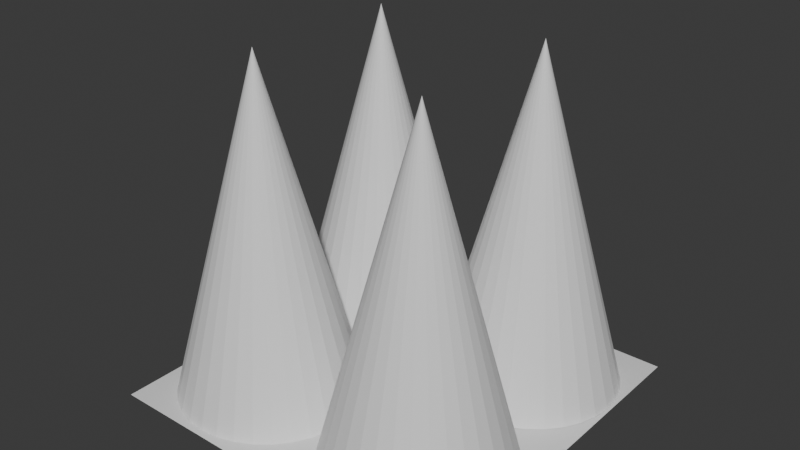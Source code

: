 # Source: SpikesUp.blend  (saved by Blender 4.3.34; exported with 4.5.12 LTS)
import bpy
from mathutils import Matrix  # noqa: F401  (used for matrix-valued properties, if any)

bpy.ops.wm.read_factory_settings(use_empty=True)
scene = bpy.context.scene
scene.name = 'Scene'

# ---- collections
col_collection = bpy.data.collections.new('Collection'); scene.collection.children.link(col_collection)

# ---- materials (node trees are filled in below, after node groups)
mat_material = bpy.data.materials.new('Material')
mat_material.alpha_threshold = 0.0
mat_material.roughness = 0.5
mat_material.line_color = (0.0, 0.0, 0.0, 1.0)

# ---- material node trees
mat_material.use_nodes = True; mat_material.node_tree.nodes.clear()
_N = mat_material.node_tree.nodes; _L = mat_material.node_tree.links
n0 = _N.new('ShaderNodeOutputMaterial'); n0.name = 'Material Output'; n0.location = (300, 300)
n1 = _N.new('ShaderNodeBsdfPrincipled'); n1.name = 'Principled BSDF'; n1.location = (10, 300)
n1.inputs[3].default_value = 1.45
_L.new(n1.outputs[0], n0.inputs[0])
n0.is_active_output = True

# ---- world
world_world = bpy.data.worlds.new('World'); scene.world = world_world
world_world.use_nodes = True; world_world.node_tree.nodes.clear()
_N = world_world.node_tree.nodes; _L = world_world.node_tree.links
n0 = _N.new('ShaderNodeOutputWorld'); n0.name = 'World Output'; n0.location = (300, 300)
n1 = _N.new('ShaderNodeBackground'); n1.name = 'Background'; n1.location = (10, 300)
n1.inputs[0].default_value = (0.05088, 0.05088, 0.05088, 1.0)
_L.new(n1.outputs[0], n0.inputs[0])
n0.is_active_output = True
world_world.color = (0.05088, 0.05088, 0.05088)
world_world.sun_shadow_jitter_overblur = 0.0

# ---- meshes
me_cube = bpy.data.meshes.new('Cube')
me_cube.from_pydata([(-1.136, 1.05, 0.4652), (0.6406, 1.083, -0.1559), (-1.359, 1.083, -0.1559), (0.6406, -0.9166, -0.1559), (-1.359, -0.9166, -0.1559), (0.1804, -0.2589, 0.9449), (-0.6528, -0.8414, -0.1555), (-0.565, -0.7951, -0.1555), (-0.4881, -0.7329, -0.1555), (-0.425, -0.657, -0.1555), (-0.378, -0.5704, -0.1555), (-0.3492, -0.4765, -0.1555), (-0.3394, -0.3788, -0.1555), (-0.3492, -0.2811, -0.1555), (-0.378, -0.1872, -0.1555), (-0.425, -0.1007, -0.1555), (-0.4881, -0.02479, -0.1555), (-0.565, 0.03747, -0.1555), (-0.6528, 0.08374, -0.1555), (-0.748, 0.1122, -0.1555), (-0.8471, 0.1219, -0.1555), (-0.748, -0.8699, -0.1555), (-0.8471, -0.8795, -0.1555), (-0.9461, -0.8699, -0.1555), (-1.041, -0.8414, -0.1555), (-1.129, -0.7951, -0.1555), (-1.206, -0.7329, -0.1555), (-1.269, -0.657, -0.1555), (-1.316, -0.5704, -0.1555), (-1.345, -0.4765, -0.1555), (-1.355, -0.3788, -0.1555), (-1.345, -0.2811, -0.1555), (-1.316, -0.1872, -0.1555), (-1.269, -0.1007, -0.1555), (-1.206, -0.02479, -0.1555), (-1.129, 0.03747, -0.1555), (-1.041, 0.08374, -0.1555), (-0.9461, 0.1122, -0.1555), (-0.8471, -0.3788, 1.712), (-0.6566, 0.06525, -0.1525), (-0.5688, 0.1115, -0.1525), (-0.4919, 0.1738, -0.1525), (-0.4287, 0.2497, -0.1525), (-0.3818, 0.3362, -0.1525), (-0.3529, 0.4301, -0.1525), (-0.3432, 0.5278, -0.1525), (-0.3529, 0.6255, -0.1525), (-0.3818, 0.7194, -0.1525), (-0.4287, 0.806, -0.1525), (-0.4919, 0.8819, -0.1525), (-0.5688, 0.9441, -0.1525), (-0.6566, 0.9904, -0.1525), (-0.7518, 1.019, -0.1525), (-0.8509, 1.028, -0.1525), (-0.7518, 0.03676, -0.1525), (-0.8509, 0.02714, -0.1525), (-0.9499, 0.03676, -0.1525), (-1.045, 0.06525, -0.1525), (-1.133, 0.1115, -0.1525), (-1.21, 0.1738, -0.1525), (-1.273, 0.2497, -0.1525), (-1.32, 0.3362, -0.1525), (-1.349, 0.4301, -0.1525), (-1.359, 0.5278, -0.1525), (-1.349, 0.6255, -0.1525), (-1.32, 0.7194, -0.1525), (-1.273, 0.806, -0.1525), (-1.21, 0.8819, -0.1525), (-1.133, 0.9441, -0.1525), (-1.045, 0.9904, -0.1525), (-0.9499, 1.019, -0.1525), (-0.8509, 0.5278, 1.715), (0.3095, 0.1135, -0.1524), (0.3973, 0.1597, -0.1524), (0.4742, 0.222, -0.1524), (0.5374, 0.2979, -0.1524), (0.5843, 0.3844, -0.1524), (0.6132, 0.4784, -0.1524), (0.6229, 0.576, -0.1524), (0.6132, 0.6737, -0.1524), (0.5843, 0.7676, -0.1524), (0.5374, 0.8542, -0.1524), (0.4742, 0.9301, -0.1524), (0.3973, 0.9923, -0.1524), (0.3095, 1.039, -0.1524), (0.2143, 1.067, -0.1524), (0.1153, 1.077, -0.1524), (0.2143, 0.08497, -0.1524), (0.1153, 0.07535, -0.1524), (0.01623, 0.08497, -0.1524), (-0.079, 0.1135, -0.1524), (-0.1668, 0.1597, -0.1524), (-0.2437, 0.222, -0.1524), (-0.3068, 0.2979, -0.1524), (-0.3538, 0.3844, -0.1524), (-0.3826, 0.4784, -0.1524), (-0.3924, 0.576, -0.1524), (-0.3826, 0.6737, -0.1524), (-0.3538, 0.7676, -0.1524), (-0.3068, 0.8542, -0.1524), (-0.2437, 0.9301, -0.1524), (-0.1668, 0.9923, -0.1524), (-0.079, 1.039, -0.1524), (0.01623, 1.067, -0.1524), (0.1153, 0.576, 1.715), (0.3352, -0.8364, -0.1559), (0.423, -0.7901, -0.1559), (0.4999, -0.7278, -0.1559), (0.563, -0.652, -0.1559), (0.61, -0.5654, -0.1559), (0.6389, -0.4715, -0.1559), (0.6486, -0.3738, -0.1559), (0.6389, -0.2761, -0.1559), (0.61, -0.1822, -0.1559), (0.563, -0.09564, -0.1559), (0.4999, -0.01976, -0.1559), (0.423, 0.0425, -0.1559), (0.3352, 0.08877, -0.1559), (0.24, 0.1173, -0.1559), (0.1409, 0.1269, -0.1559), (0.24, -0.8649, -0.1559), (0.1409, -0.8745, -0.1559), (0.0419, -0.8649, -0.1559), (-0.05333, -0.8364, -0.1559), (-0.1411, -0.7901, -0.1559), (-0.218, -0.7278, -0.1559), (-0.2812, -0.652, -0.1559), (-0.3281, -0.5654, -0.1559), (-0.357, -0.4715, -0.1559), (-0.3667, -0.3738, -0.1559), (-0.357, -0.2761, -0.1559), (-0.3281, -0.1822, -0.1559), (-0.2812, -0.09564, -0.1559), (-0.218, -0.01976, -0.1559), (-0.1411, 0.0425, -0.1559), (-0.05333, 0.08877, -0.1559), (0.0419, 0.1173, -0.1559), (0.1409, -0.3738, 1.711)], [], [(4, 3, 1, 2), (12, 38, 11), (13, 38, 12), (14, 38, 13), (15, 38, 14), (11, 38, 10), (17, 38, 16), (18, 38, 17), (19, 38, 18), (20, 38, 19), (10, 38, 9), (16, 38, 15), (9, 38, 8), (8, 38, 7), (7, 38, 6), (6, 38, 21), (21, 38, 22), (22, 38, 23), (23, 38, 24), (24, 38, 25), (25, 38, 26), (26, 38, 27), (27, 38, 28), (28, 38, 29), (29, 38, 30), (30, 38, 31), (31, 38, 32), (32, 38, 33), (33, 38, 34), (34, 38, 35), (35, 38, 36), (12, 11, 10, 9, 8, 7, 6, 21, 22, 23, 24, 25, 26, 27, 28, 29, 30, 31, 32, 33, 34, 35, 36, 37, 20, 19, 18, 17, 16, 15, 14, 13), (36, 38, 37), (37, 38, 20), (45, 71, 44), (46, 71, 45), (47, 71, 46), (48, 71, 47), (44, 71, 43), (50, 71, 49), (51, 71, 50), (52, 71, 51), (53, 71, 52), (43, 71, 42), (49, 71, 48), (42, 71, 41), (41, 71, 40), (40, 71, 39), (39, 71, 54), (54, 71, 55), (55, 71, 56), (56, 71, 57), (57, 71, 58), (58, 71, 59), (59, 71, 60), (60, 71, 61), (61, 71, 62), (62, 71, 63), (63, 71, 64), (64, 71, 65), (65, 71, 66), (66, 71, 67), (67, 71, 68), (68, 71, 69), (45, 44, 43, 42, 41, 40, 39, 54, 55, 56, 57, 58, 59, 60, 61, 62, 63, 64, 65, 66, 67, 68, 69, 70, 53, 52, 51, 50, 49, 48, 47, 46), (69, 71, 70), (70, 71, 53), (78, 104, 77), (79, 104, 78), (80, 104, 79), (81, 104, 80), (77, 104, 76), (83, 104, 82), (84, 104, 83), (85, 104, 84), (86, 104, 85), (76, 104, 75), (82, 104, 81), (75, 104, 74), (74, 104, 73), (73, 104, 72), (72, 104, 87), (87, 104, 88), (88, 104, 89), (89, 104, 90), (90, 104, 91), (91, 104, 92), (92, 104, 93), (93, 104, 94), (94, 104, 95), (95, 104, 96), (96, 104, 97), (97, 104, 98), (98, 104, 99), (99, 104, 100), (100, 104, 101), (101, 104, 102), (78, 77, 76, 75, 74, 73, 72, 87, 88, 89, 90, 91, 92, 93, 94, 95, 96, 97, 98, 99, 100, 101, 102, 103, 86, 85, 84, 83, 82, 81, 80, 79), (102, 104, 103), (103, 104, 86), (111, 137, 110), (112, 137, 111), (113, 137, 112), (114, 137, 113), (110, 137, 109), (116, 137, 115), (117, 137, 116), (118, 137, 117), (119, 137, 118), (109, 137, 108), (115, 137, 114), (108, 137, 107), (107, 137, 106), (106, 137, 105), (105, 137, 120), (120, 137, 121), (121, 137, 122), (122, 137, 123), (123, 137, 124), (124, 137, 125), (125, 137, 126), (126, 137, 127), (127, 137, 128), (128, 137, 129), (129, 137, 130), (130, 137, 131), (131, 137, 132), (132, 137, 133), (133, 137, 134), (134, 137, 135), (111, 110, 109, 108, 107, 106, 105, 120, 121, 122, 123, 124, 125, 126, 127, 128, 129, 130, 131, 132, 133, 134, 135, 136, 119, 118, 117, 116, 115, 114, 113, 112), (135, 137, 136), (136, 137, 119)])
_uv = me_cube.uv_layers.new(name='UVMap')
_uv.uv.foreach_set('vector', [0.0, 0.0, 1.0, 0.0, 1.0, 1.0, 0.0, 1.0, 0.49, 0.25, 0.25, 0.25, 0.4854, 0.2032, 0.4854, 0.2968, 0.25, 0.25, 0.49, 0.25, 0.4717, 0.3418, 0.25, 0.25, 0.4854, 0.2968, 0.4496, 0.3833, 0.25, 0.25, 0.4717, 0.3418, 0.4854, 0.2032, 0.25, 0.25, 0.4717, 0.1582, 0.3833, 0.4496, 0.25, 0.25, 0.4197, 0.4197, 0.3418, 0.4717, 0.25, 0.25, 0.3833, 0.4496, 0.2968, 0.4854, 0.25, 0.25, 0.3418, 0.4717, 0.25, 0.49, 0.25, 0.25, 0.2968, 0.4854, 0.4717, 0.1582, 0.25, 0.25, 0.4496, 0.1167, 0.4197, 0.4197, 0.25, 0.25, 0.4496, 0.3833, 0.4496, 0.1167, 0.25, 0.25, 0.4197, 0.08029, 0.4197, 0.08029, 0.25, 0.25, 0.3833, 0.05045, 0.3833, 0.05045, 0.25, 0.25, 0.3418, 0.02827, 0.3418, 0.02827, 0.25, 0.25, 0.2968, 0.01461, 0.2968, 0.01461, 0.25, 0.25, 0.25, 0.01, 0.25, 0.01, 0.25, 0.25, 0.2032, 0.01461, 0.2032, 0.01461, 0.25, 0.25, 0.1582, 0.02827, 0.1582, 0.02827, 0.25, 0.25, 0.1167, 0.05045, 0.1167, 0.05045, 0.25, 0.25, 0.08029, 0.08029, 0.08029, 0.08029, 0.25, 0.25, 0.05045, 0.1167, 0.05045, 0.1167, 0.25, 0.25, 0.02827, 0.1582, 0.02827, 0.1582, 0.25, 0.25, 0.01461, 0.2032, 0.01461, 0.2032, 0.25, 0.25, 0.01, 0.25, 0.01, 0.25, 0.25, 0.25, 0.01461, 0.2968, 0.01461, 0.2968, 0.25, 0.25, 0.02827, 0.3418, 0.02827, 0.3418, 0.25, 0.25, 0.05045, 0.3833, 0.05045, 0.3833, 0.25, 0.25, 0.08029, 0.4197, 0.08029, 0.4197, 0.25, 0.25, 0.1167, 0.4496, 0.1167, 0.4496, 0.25, 0.25, 0.1582, 0.4717, 0.99, 0.25, 0.9854, 0.2032, 0.9717, 0.1582, 0.9496, 0.1167, 0.9197, 0.08029, 0.8833, 0.05045, 0.8418, 0.02827, 0.7968, 0.01461, 0.75, 0.01, 0.7032, 0.01461, 0.6582, 0.02827, 0.6167, 0.05045, 0.5803, 0.08029, 0.5504, 0.1167, 0.5283, 0.1582, 0.5146, 0.2032, 0.51, 0.25, 0.5146, 0.2968, 0.5283, 0.3418, 0.5504, 0.3833, 0.5803, 0.4197, 0.6167, 0.4496, 0.6582, 0.4717, 0.7032, 0.4854, 0.75, 0.49, 0.7968, 0.4854, 0.8418, 0.4717, 0.8833, 0.4496, 0.9197, 0.4197, 0.9496, 0.3833, 0.9717, 0.3418, 0.9854, 0.2968, 0.1582, 0.4717, 0.25, 0.25, 0.2032, 0.4854, 0.2032, 0.4854, 0.25, 0.25, 0.25, 0.49, 0.49, 0.25, 0.25, 0.25, 0.4854, 0.2032, 0.4854, 0.2968, 0.25, 0.25, 0.49, 0.25, 0.4717, 0.3418, 0.25, 0.25, 0.4854, 0.2968, 0.4496, 0.3833, 0.25, 0.25, 0.4717, 0.3418, 0.4854, 0.2032, 0.25, 0.25, 0.4717, 0.1582, 0.3833, 0.4496, 0.25, 0.25, 0.4197, 0.4197, 0.3418, 0.4717, 0.25, 0.25, 0.3833, 0.4496, 0.2968, 0.4854, 0.25, 0.25, 0.3418, 0.4717, 0.25, 0.49, 0.25, 0.25, 0.2968, 0.4854, 0.4717, 0.1582, 0.25, 0.25, 0.4496, 0.1167, 0.4197, 0.4197, 0.25, 0.25, 0.4496, 0.3833, 0.4496, 0.1167, 0.25, 0.25, 0.4197, 0.08029, 0.4197, 0.08029, 0.25, 0.25, 0.3833, 0.05045, 0.3833, 0.05045, 0.25, 0.25, 0.3418, 0.02827, 0.3418, 0.02827, 0.25, 0.25, 0.2968, 0.01461, 0.2968, 0.01461, 0.25, 0.25, 0.25, 0.01, 0.25, 0.01, 0.25, 0.25, 0.2032, 0.01461, 0.2032, 0.01461, 0.25, 0.25, 0.1582, 0.02827, 0.1582, 0.02827, 0.25, 0.25, 0.1167, 0.05045, 0.1167, 0.05045, 0.25, 0.25, 0.08029, 0.08029, 0.08029, 0.08029, 0.25, 0.25, 0.05045, 0.1167, 0.05045, 0.1167, 0.25, 0.25, 0.02827, 0.1582, 0.02827, 0.1582, 0.25, 0.25, 0.01461, 0.2032, 0.01461, 0.2032, 0.25, 0.25, 0.01, 0.25, 0.01, 0.25, 0.25, 0.25, 0.01461, 0.2968, 0.01461, 0.2968, 0.25, 0.25, 0.02827, 0.3418, 0.02827, 0.3418, 0.25, 0.25, 0.05045, 0.3833, 0.05045, 0.3833, 0.25, 0.25, 0.08029, 0.4197, 0.08029, 0.4197, 0.25, 0.25, 0.1167, 0.4496, 0.1167, 0.4496, 0.25, 0.25, 0.1582, 0.4717, 0.99, 0.25, 0.9854, 0.2032, 0.9717, 0.1582, 0.9496, 0.1167, 0.9197, 0.08029, 0.8833, 0.05045, 0.8418, 0.02827, 0.7968, 0.01461, 0.75, 0.01, 0.7032, 0.01461, 0.6582, 0.02827, 0.6167, 0.05045, 0.5803, 0.08029, 0.5504, 0.1167, 0.5283, 0.1582, 0.5146, 0.2032, 0.51, 0.25, 0.5146, 0.2968, 0.5283, 0.3418, 0.5504, 0.3833, 0.5803, 0.4197, 0.6167, 0.4496, 0.6582, 0.4717, 0.7032, 0.4854, 0.75, 0.49, 0.7968, 0.4854, 0.8418, 0.4717, 0.8833, 0.4496, 0.9197, 0.4197, 0.9496, 0.3833, 0.9717, 0.3418, 0.9854, 0.2968, 0.1582, 0.4717, 0.25, 0.25, 0.2032, 0.4854, 0.2032, 0.4854, 0.25, 0.25, 0.25, 0.49, 0.49, 0.25, 0.25, 0.25, 0.4854, 0.2032, 0.4854, 0.2968, 0.25, 0.25, 0.49, 0.25, 0.4717, 0.3418, 0.25, 0.25, 0.4854, 0.2968, 0.4496, 0.3833, 0.25, 0.25, 0.4717, 0.3418, 0.4854, 0.2032, 0.25, 0.25, 0.4717, 0.1582, 0.3833, 0.4496, 0.25, 0.25, 0.4197, 0.4197, 0.3418, 0.4717, 0.25, 0.25, 0.3833, 0.4496, 0.2968, 0.4854, 0.25, 0.25, 0.3418, 0.4717, 0.25, 0.49, 0.25, 0.25, 0.2968, 0.4854, 0.4717, 0.1582, 0.25, 0.25, 0.4496, 0.1167, 0.4197, 0.4197, 0.25, 0.25, 0.4496, 0.3833, 0.4496, 0.1167, 0.25, 0.25, 0.4197, 0.08029, 0.4197, 0.08029, 0.25, 0.25, 0.3833, 0.05045, 0.3833, 0.05045, 0.25, 0.25, 0.3418, 0.02827, 0.3418, 0.02827, 0.25, 0.25, 0.2968, 0.01461, 0.2968, 0.01461, 0.25, 0.25, 0.25, 0.01, 0.25, 0.01, 0.25, 0.25, 0.2032, 0.01461, 0.2032, 0.01461, 0.25, 0.25, 0.1582, 0.02827, 0.1582, 0.02827, 0.25, 0.25, 0.1167, 0.05045, 0.1167, 0.05045, 0.25, 0.25, 0.08029, 0.08029, 0.08029, 0.08029, 0.25, 0.25, 0.05045, 0.1167, 0.05045, 0.1167, 0.25, 0.25, 0.02827, 0.1582, 0.02827, 0.1582, 0.25, 0.25, 0.01461, 0.2032, 0.01461, 0.2032, 0.25, 0.25, 0.01, 0.25, 0.01, 0.25, 0.25, 0.25, 0.01461, 0.2968, 0.01461, 0.2968, 0.25, 0.25, 0.02827, 0.3418, 0.02827, 0.3418, 0.25, 0.25, 0.05045, 0.3833, 0.05045, 0.3833, 0.25, 0.25, 0.08029, 0.4197, 0.08029, 0.4197, 0.25, 0.25, 0.1167, 0.4496, 0.1167, 0.4496, 0.25, 0.25, 0.1582, 0.4717, 0.99, 0.25, 0.9854, 0.2032, 0.9717, 0.1582, 0.9496, 0.1167, 0.9197, 0.08029, 0.8833, 0.05045, 0.8418, 0.02827, 0.7968, 0.01461, 0.75, 0.01, 0.7032, 0.01461, 0.6582, 0.02827, 0.6167, 0.05045, 0.5803, 0.08029, 0.5504, 0.1167, 0.5283, 0.1582, 0.5146, 0.2032, 0.51, 0.25, 0.5146, 0.2968, 0.5283, 0.3418, 0.5504, 0.3833, 0.5803, 0.4197, 0.6167, 0.4496, 0.6582, 0.4717, 0.7032, 0.4854, 0.75, 0.49, 0.7968, 0.4854, 0.8418, 0.4717, 0.8833, 0.4496, 0.9197, 0.4197, 0.9496, 0.3833, 0.9717, 0.3418, 0.9854, 0.2968, 0.1582, 0.4717, 0.25, 0.25, 0.2032, 0.4854, 0.2032, 0.4854, 0.25, 0.25, 0.25, 0.49, 0.49, 0.25, 0.25, 0.25, 0.4854, 0.2032, 0.4854, 0.2968, 0.25, 0.25, 0.49, 0.25, 0.4717, 0.3418, 0.25, 0.25, 0.4854, 0.2968, 0.4496, 0.3833, 0.25, 0.25, 0.4717, 0.3418, 0.4854, 0.2032, 0.25, 0.25, 0.4717, 0.1582, 0.3833, 0.4496, 0.25, 0.25, 0.4197, 0.4197, 0.3418, 0.4717, 0.25, 0.25, 0.3833, 0.4496, 0.2968, 0.4854, 0.25, 0.25, 0.3418, 0.4717, 0.25, 0.49, 0.25, 0.25, 0.2968, 0.4854, 0.4717, 0.1582, 0.25, 0.25, 0.4496, 0.1167, 0.4197, 0.4197, 0.25, 0.25, 0.4496, 0.3833, 0.4496, 0.1167, 0.25, 0.25, 0.4197, 0.08029, 0.4197, 0.08029, 0.25, 0.25, 0.3833, 0.05045, 0.3833, 0.05045, 0.25, 0.25, 0.3418, 0.02827, 0.3418, 0.02827, 0.25, 0.25, 0.2968, 0.01461, 0.2968, 0.01461, 0.25, 0.25, 0.25, 0.01, 0.25, 0.01, 0.25, 0.25, 0.2032, 0.01461, 0.2032, 0.01461, 0.25, 0.25, 0.1582, 0.02827, 0.1582, 0.02827, 0.25, 0.25, 0.1167, 0.05045, 0.1167, 0.05045, 0.25, 0.25, 0.08029, 0.08029, 0.08029, 0.08029, 0.25, 0.25, 0.05045, 0.1167, 0.05045, 0.1167, 0.25, 0.25, 0.02827, 0.1582, 0.02827, 0.1582, 0.25, 0.25, 0.01461, 0.2032, 0.01461, 0.2032, 0.25, 0.25, 0.01, 0.25, 0.01, 0.25, 0.25, 0.25, 0.01461, 0.2968, 0.01461, 0.2968, 0.25, 0.25, 0.02827, 0.3418, 0.02827, 0.3418, 0.25, 0.25, 0.05045, 0.3833, 0.05045, 0.3833, 0.25, 0.25, 0.08029, 0.4197, 0.08029, 0.4197, 0.25, 0.25, 0.1167, 0.4496, 0.1167, 0.4496, 0.25, 0.25, 0.1582, 0.4717, 0.99, 0.25, 0.9854, 0.2032, 0.9717, 0.1582, 0.9496, 0.1167, 0.9197, 0.08029, 0.8833, 0.05045, 0.8418, 0.02827, 0.7968, 0.01461, 0.75, 0.01, 0.7032, 0.01461, 0.6582, 0.02827, 0.6167, 0.05045, 0.5803, 0.08029, 0.5504, 0.1167, 0.5283, 0.1582, 0.5146, 0.2032, 0.51, 0.25, 0.5146, 0.2968, 0.5283, 0.3418, 0.5504, 0.3833, 0.5803, 0.4197, 0.6167, 0.4496, 0.6582, 0.4717, 0.7032, 0.4854, 0.75, 0.49, 0.7968, 0.4854, 0.8418, 0.4717, 0.8833, 0.4496, 0.9197, 0.4197, 0.9496, 0.3833, 0.9717, 0.3418, 0.9854, 0.2968, 0.1582, 0.4717, 0.25, 0.25, 0.2032, 0.4854, 0.2032, 0.4854, 0.25, 0.25, 0.25, 0.49])
me_cube.materials.append(mat_material)
me_cube.use_mirror_vertex_groups = False
me_cube.update()

# ---- objects
ob_cube = bpy.data.objects.new('Cube', me_cube)

# ---- transforms, parenting, visibility, modifiers, constraints
ob_cube.location = (0.0, 0.0, 0.0)
ob_cube.scale = (0.4, 0.4, 0.4)
ob_cube.lock_rotations_4d = False
ob_cube.empty_display_type = 'ARROWS'
ob_cube.lineart.crease_threshold = 0.0

# ---- collection membership
col_collection.objects.link(ob_cube)

# ---- scene / render settings (as saved in the file)
scene.frame_start = 1; scene.frame_end = 250; scene.frame_set(1)
scene.render.engine = 'BLENDER_EEVEE_NEXT'
bpy.context.view_layer.update()

# ---- added for rendering (the .blend has no active camera and no usable light): camera, sun
cam_auto = bpy.data.cameras.new('AutoCamera')
cam_auto.lens = 50.0
cam_auto.sensor_width = 36.0
cam_auto.clip_end = 1000.0
ob_auto_camera = bpy.data.objects.new('AutoCamera', cam_auto)
scene.collection.objects.link(ob_auto_camera)
ob_auto_camera.location = (1.11458, -1.47474, 1.31713)
ob_auto_camera.rotation_euler = (1.09748, -7.21219e-08, 0.694738)
scene.camera = ob_auto_camera
light_auto_sun = bpy.data.lights.new('AutoSun', 'SUN')
light_auto_sun.energy = 3.0
light_auto_sun.angle = 0.0523599
ob_auto_sun = bpy.data.objects.new('AutoSun', light_auto_sun)
scene.collection.objects.link(ob_auto_sun)
ob_auto_sun.rotation_euler = (0.872665, 0.174533, 0.523599)
bpy.context.view_layer.update()
